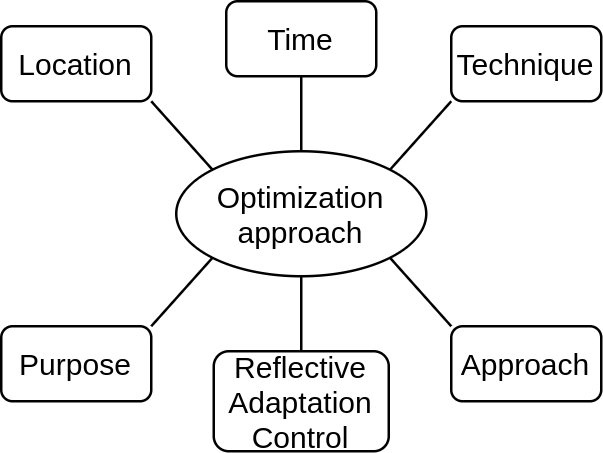

The diagram above was exported from draw.io. Its source (the exported page's mxGraphModel, read from the mxfile embedded in the PNG):
<mxGraphModel dx="732" dy="381" grid="1" gridSize="10" guides="1" tooltips="1" connect="1" arrows="1" fold="1" page="1" pageScale="1" pageWidth="827" pageHeight="1169" math="0" shadow="0">
  <root>
    <mxCell id="0" />
    <mxCell id="1" parent="0" />
    <mxCell id="2iCQCJZTLO8r0vZ9Y-7h-1" value="Optimization approach" style="ellipse;whiteSpace=wrap;html=1;" parent="1" vertex="1">
      <mxGeometry x="760" y="510" width="100" height="50" as="geometry" />
    </mxCell>
    <mxCell id="2iCQCJZTLO8r0vZ9Y-7h-6" value="" style="endArrow=none;html=1;entryX=0;entryY=0;entryDx=0;entryDy=0;exitX=1;exitY=1;exitDx=0;exitDy=0;" parent="1" source="T4YeakcuXo1PiLfIyr-o-1" target="2iCQCJZTLO8r0vZ9Y-7h-1" edge="1">
      <mxGeometry width="50" height="50" relative="1" as="geometry">
        <mxPoint x="655.9200000000001" y="439.58000000000004" as="sourcePoint" />
        <mxPoint x="670" y="570" as="targetPoint" />
      </mxGeometry>
    </mxCell>
    <mxCell id="2iCQCJZTLO8r0vZ9Y-7h-7" value="" style="endArrow=none;html=1;entryX=0;entryY=1;entryDx=0;entryDy=0;exitX=1;exitY=0;exitDx=0;exitDy=0;" parent="1" source="2iCQCJZTLO8r0vZ9Y-7h-1" target="T4YeakcuXo1PiLfIyr-o-2" edge="1">
      <mxGeometry width="50" height="50" relative="1" as="geometry">
        <mxPoint x="900" y="610" as="sourcePoint" />
        <mxPoint x="980" y="440" as="targetPoint" />
      </mxGeometry>
    </mxCell>
    <mxCell id="2iCQCJZTLO8r0vZ9Y-7h-12" value="" style="endArrow=none;html=1;exitX=0.5;exitY=0;exitDx=0;exitDy=0;entryX=0.5;entryY=1;entryDx=0;entryDy=0;" parent="1" source="T4YeakcuXo1PiLfIyr-o-5" target="2iCQCJZTLO8r0vZ9Y-7h-1" edge="1">
      <mxGeometry width="50" height="50" relative="1" as="geometry">
        <mxPoint x="820" y="600" as="sourcePoint" />
        <mxPoint x="820" y="660" as="targetPoint" />
      </mxGeometry>
    </mxCell>
    <mxCell id="2iCQCJZTLO8r0vZ9Y-7h-13" value="" style="endArrow=none;html=1;exitX=1;exitY=0;exitDx=0;exitDy=0;entryX=0;entryY=1;entryDx=0;entryDy=0;" parent="1" source="T4YeakcuXo1PiLfIyr-o-3" target="2iCQCJZTLO8r0vZ9Y-7h-1" edge="1">
      <mxGeometry width="50" height="50" relative="1" as="geometry">
        <mxPoint x="660" y="600" as="sourcePoint" />
        <mxPoint x="790" y="660" as="targetPoint" />
      </mxGeometry>
    </mxCell>
    <mxCell id="2iCQCJZTLO8r0vZ9Y-7h-14" value="" style="endArrow=none;html=1;entryX=1;entryY=1;entryDx=0;entryDy=0;exitX=0;exitY=0;exitDx=0;exitDy=0;" parent="1" source="T4YeakcuXo1PiLfIyr-o-4" target="2iCQCJZTLO8r0vZ9Y-7h-1" edge="1">
      <mxGeometry width="50" height="50" relative="1" as="geometry">
        <mxPoint x="980" y="600" as="sourcePoint" />
        <mxPoint x="850" y="660" as="targetPoint" />
      </mxGeometry>
    </mxCell>
    <mxCell id="T4YeakcuXo1PiLfIyr-o-1" value="Location" style="rounded=1;whiteSpace=wrap;html=1;" vertex="1" parent="1">
      <mxGeometry x="690" y="460" width="60" height="30" as="geometry" />
    </mxCell>
    <mxCell id="T4YeakcuXo1PiLfIyr-o-2" value="Technique" style="rounded=1;whiteSpace=wrap;html=1;" vertex="1" parent="1">
      <mxGeometry x="870" y="460" width="60" height="30" as="geometry" />
    </mxCell>
    <mxCell id="T4YeakcuXo1PiLfIyr-o-3" value="Purpose" style="rounded=1;whiteSpace=wrap;html=1;" vertex="1" parent="1">
      <mxGeometry x="690" y="580" width="60" height="30" as="geometry" />
    </mxCell>
    <mxCell id="T4YeakcuXo1PiLfIyr-o-4" value="Approach" style="rounded=1;whiteSpace=wrap;html=1;" vertex="1" parent="1">
      <mxGeometry x="870" y="580" width="60" height="30" as="geometry" />
    </mxCell>
    <mxCell id="T4YeakcuXo1PiLfIyr-o-5" value="Reflective&lt;br&gt;Adaptation&lt;br&gt;Control" style="rounded=1;whiteSpace=wrap;html=1;" vertex="1" parent="1">
      <mxGeometry x="775" y="590" width="70" height="40" as="geometry" />
    </mxCell>
    <mxCell id="T4YeakcuXo1PiLfIyr-o-6" value="Time" style="rounded=1;whiteSpace=wrap;html=1;" vertex="1" parent="1">
      <mxGeometry x="780" y="450" width="60" height="30" as="geometry" />
    </mxCell>
    <mxCell id="T4YeakcuXo1PiLfIyr-o-7" value="" style="endArrow=none;html=1;entryX=0.5;entryY=1;entryDx=0;entryDy=0;exitX=0.5;exitY=0;exitDx=0;exitDy=0;" edge="1" parent="1" source="2iCQCJZTLO8r0vZ9Y-7h-1" target="T4YeakcuXo1PiLfIyr-o-6">
      <mxGeometry width="50" height="50" relative="1" as="geometry">
        <mxPoint x="780" y="550" as="sourcePoint" />
        <mxPoint x="830" y="500" as="targetPoint" />
      </mxGeometry>
    </mxCell>
  </root>
</mxGraphModel>